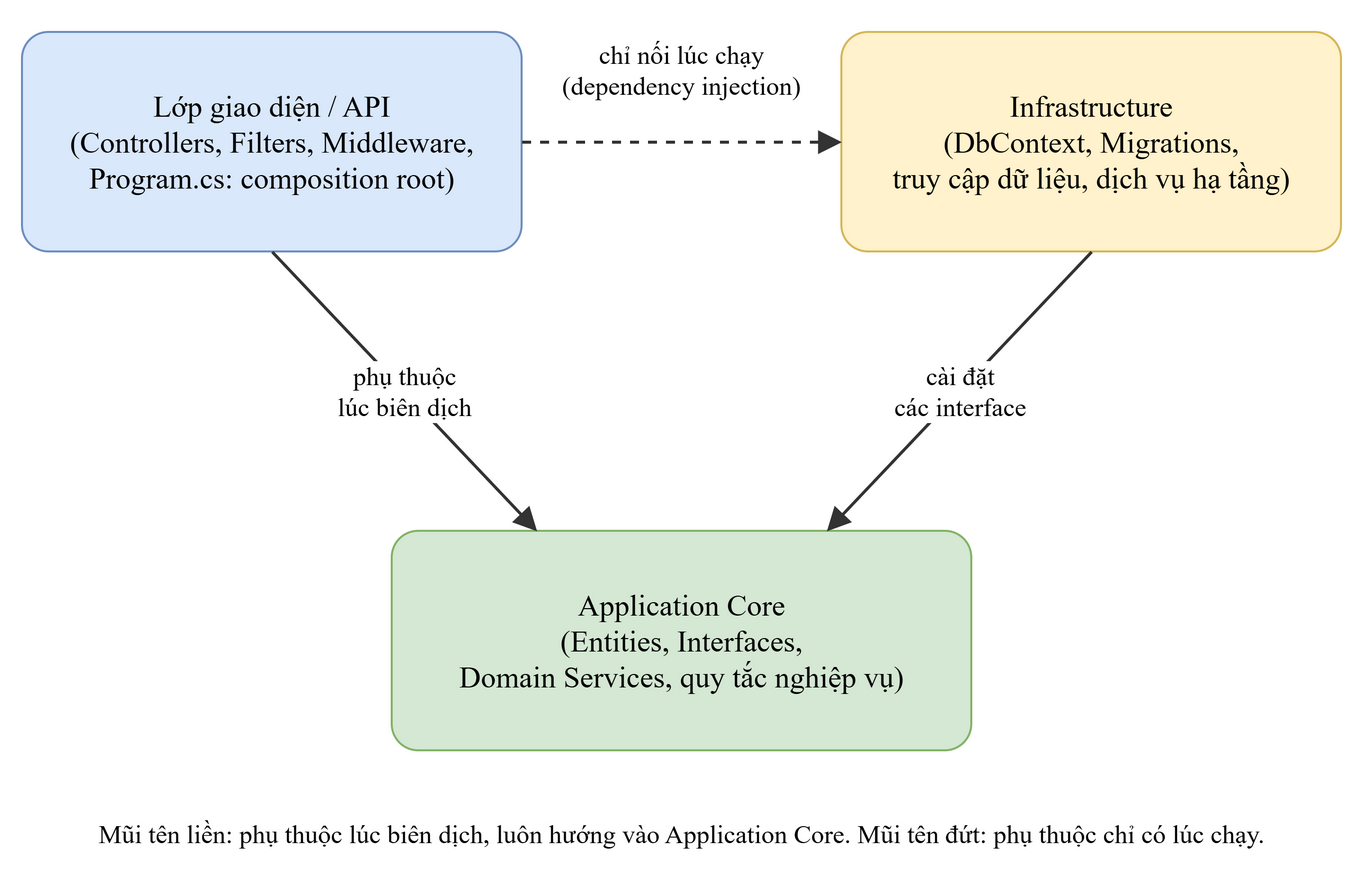

The diagram above was exported from draw.io. Its source (the exported page's mxGraphModel, read from the mxfile embedded in the PNG):
<mxGraphModel dx="1200" dy="800" grid="0" gridSize="10" guides="1" tooltips="1" connect="1" arrows="1" fold="1" page="0" pageScale="1" pageWidth="1100" pageHeight="850" math="0" shadow="0">
  <root>
    <mxCell id="0" />
    <mxCell id="1" parent="0" />
    <mxCell id="v2" value="Lớp giao diện / API&#10;(Controllers, Filters, Middleware,&#10;Program.cs: composition root)" style="rounded=1;arcSize=12;whiteSpace=wrap;html=1;fontFamily=Times New Roman;fontSize=15;fillColor=#dae8fc;strokeColor=#6c8ebf;" vertex="1" parent="1">
      <mxGeometry x="20" y="20" width="250" height="110" as="geometry" />
    </mxCell>
    <mxCell id="v3" value="Infrastructure&#10;(DbContext, Migrations,&#10;truy cập dữ liệu, dịch vụ hạ tầng)" style="rounded=1;arcSize=12;whiteSpace=wrap;html=1;fontFamily=Times New Roman;fontSize=15;fillColor=#fff2cc;strokeColor=#d6b656;" vertex="1" parent="1">
      <mxGeometry x="430" y="20" width="250" height="110" as="geometry" />
    </mxCell>
    <mxCell id="v4" value="Application Core&#10;(Entities, Interfaces,&#10;Domain Services, quy tắc nghiệp vụ)" style="rounded=1;arcSize=12;whiteSpace=wrap;html=1;fontFamily=Times New Roman;fontSize=15;fillColor=#d5e8d4;strokeColor=#82b366;" vertex="1" parent="1">
      <mxGeometry x="205" y="270" width="290" height="110" as="geometry" />
    </mxCell>
    <mxCell id="e5" value="phụ thuộc&#10;lúc biên dịch" style="endArrow=block;endFill=1;endSize=8;html=1;rounded=1;strokeColor=#333333;strokeWidth=1.5;fontFamily=Times New Roman;fontSize=15;fontSize=13;labelBackgroundColor=#ffffff;exitX=0.5;exitY=1;entryX=0.25;entryY=0;" edge="1" parent="1" source="v2" target="v4">
      <mxGeometry relative="1" as="geometry" />
    </mxCell>
    <mxCell id="e6" value="cài đặt&#10;các interface" style="endArrow=block;endFill=1;endSize=8;html=1;rounded=1;strokeColor=#333333;strokeWidth=1.5;fontFamily=Times New Roman;fontSize=15;fontSize=13;labelBackgroundColor=#ffffff;exitX=0.5;exitY=1;entryX=0.75;entryY=0;" edge="1" parent="1" source="v3" target="v4">
      <mxGeometry relative="1" as="geometry" />
    </mxCell>
    <mxCell id="e7" value="" style="endArrow=block;endFill=1;endSize=8;html=1;rounded=1;strokeColor=#333333;strokeWidth=1.5;fontFamily=Times New Roman;fontSize=15;fontSize=13;labelBackgroundColor=#ffffff;dashed=1;" edge="1" parent="1" source="v2" target="v3">
      <mxGeometry relative="1" as="geometry" />
    </mxCell>
    <mxCell id="v8" value="chỉ nối lúc chạy&#10;(dependency injection)" style="text;html=1;whiteSpace=wrap;fontFamily=Times New Roman;fontSize=15;fontSize=13;align=center;verticalAlign=middle;" vertex="1" parent="1">
      <mxGeometry x="270" y="14" width="160" height="50" as="geometry" />
    </mxCell>
    <mxCell id="v9" value="Mũi tên liền: phụ thuộc lúc biên dịch, luôn hướng vào Application Core. Mũi tên đứt: phụ thuộc chỉ có lúc chạy." style="text;html=1;whiteSpace=wrap;fontFamily=Times New Roman;fontSize=15;fontSize=13;align=center;verticalAlign=middle;" vertex="1" parent="1">
      <mxGeometry x="20" y="400" width="660" height="44" as="geometry" />
    </mxCell>
  </root>
</mxGraphModel>